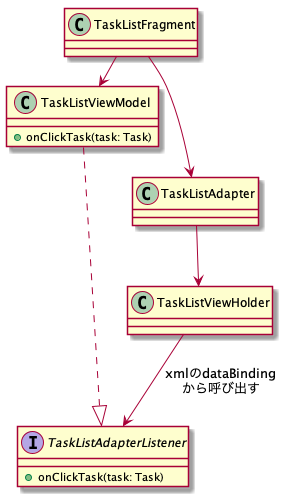

The diagram above was rendered by PlantUML. Its source (embedded in the PNG):
@startuml

interface TaskListAdapterListener {
  +onClickTask(task: Task)
}

class TaskListAdapter
class TaskListViewHolder
class TaskListViewModel {
  +onClickTask(task: Task)
}
class TaskListFragment

TaskListFragment -r-> TaskListViewModel
TaskListFragment -d-> TaskListAdapter
TaskListAdapterListener <|.l. TaskListViewModel
TaskListAdapter --> TaskListViewHolder

TaskListViewHolder --> TaskListAdapterListener: xmlのdataBinding\nから呼び出す

@enduml